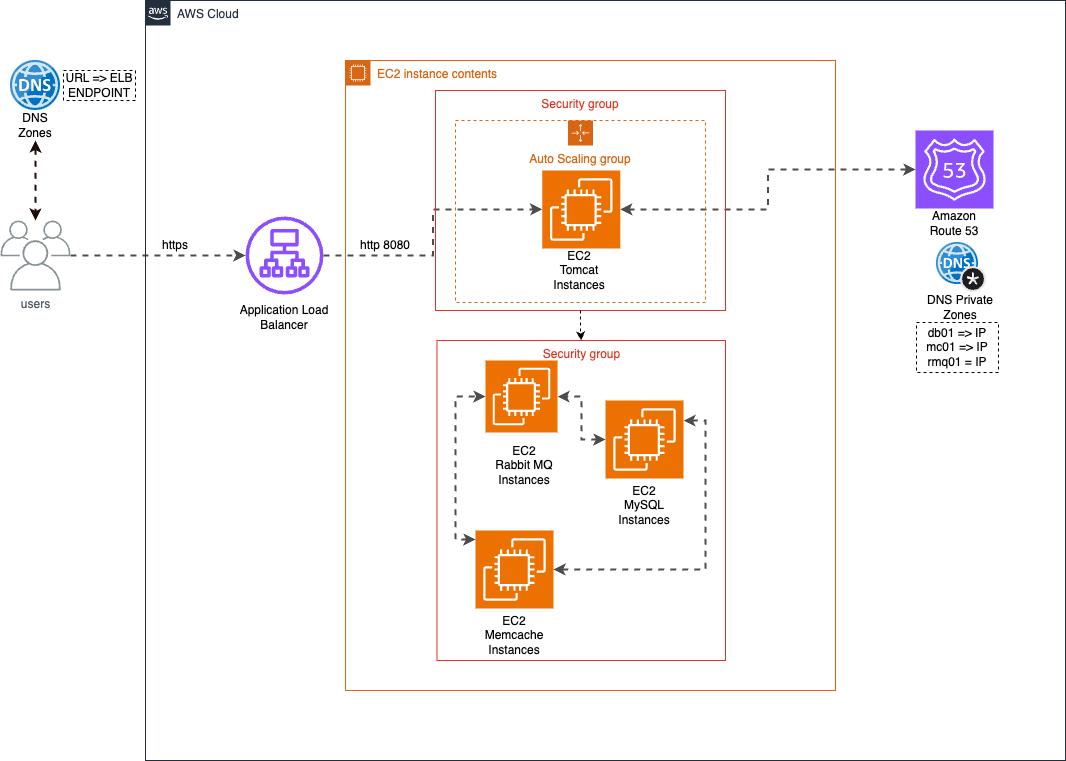

The diagram above was exported from draw.io. Its source (the exported page's mxGraphModel, read from the mxfile embedded in the PNG):
<mxGraphModel dx="1272" dy="681" grid="0" gridSize="10" guides="0" tooltips="1" connect="1" arrows="1" fold="1" page="1" pageScale="1" pageWidth="1100" pageHeight="850" math="0" shadow="0">
  <root>
    <mxCell id="0" />
    <mxCell id="1" parent="0" />
    <mxCell id="8mHunqGLfs_5jFs6V5b6-32" style="edgeStyle=orthogonalEdgeStyle;rounded=0;orthogonalLoop=1;jettySize=auto;html=1;dashed=1;flowAnimation=1;strokeColor=#4D4D4D;strokeWidth=2;" parent="1" source="8mHunqGLfs_5jFs6V5b6-4" target="8mHunqGLfs_5jFs6V5b6-7" edge="1">
      <mxGeometry relative="1" as="geometry" />
    </mxCell>
    <mxCell id="8mHunqGLfs_5jFs6V5b6-4" value="users" style="sketch=0;outlineConnect=0;gradientColor=none;fontColor=#545B64;strokeColor=none;fillColor=#879196;dashed=0;verticalLabelPosition=bottom;verticalAlign=top;align=center;html=1;fontSize=12;fontStyle=0;aspect=fixed;shape=mxgraph.aws4.illustration_users;pointerEvents=1" parent="1" vertex="1">
      <mxGeometry x="35" y="280" width="70" height="70" as="geometry" />
    </mxCell>
    <mxCell id="8mHunqGLfs_5jFs6V5b6-5" value="AWS Cloud" style="points=[[0,0],[0.25,0],[0.5,0],[0.75,0],[1,0],[1,0.25],[1,0.5],[1,0.75],[1,1],[0.75,1],[0.5,1],[0.25,1],[0,1],[0,0.75],[0,0.5],[0,0.25]];outlineConnect=0;gradientColor=none;html=1;whiteSpace=wrap;fontSize=12;fontStyle=0;container=1;pointerEvents=0;collapsible=0;recursiveResize=0;shape=mxgraph.aws4.group;grIcon=mxgraph.aws4.group_aws_cloud_alt;strokeColor=#232F3E;fillColor=none;verticalAlign=top;align=left;spacingLeft=30;fontColor=#232F3E;dashed=0;" parent="1" vertex="1">
      <mxGeometry x="180" y="60" width="920" height="760" as="geometry" />
    </mxCell>
    <mxCell id="8mHunqGLfs_5jFs6V5b6-12" value="EC2 instance contents" style="points=[[0,0],[0.25,0],[0.5,0],[0.75,0],[1,0],[1,0.25],[1,0.5],[1,0.75],[1,1],[0.75,1],[0.5,1],[0.25,1],[0,1],[0,0.75],[0,0.5],[0,0.25]];outlineConnect=0;gradientColor=none;html=1;whiteSpace=wrap;fontSize=12;fontStyle=0;container=0;pointerEvents=0;collapsible=0;recursiveResize=0;shape=mxgraph.aws4.group;grIcon=mxgraph.aws4.group_ec2_instance_contents;strokeColor=#D86613;fillColor=none;verticalAlign=top;align=left;spacingLeft=30;fontColor=#D86613;dashed=0;" parent="8mHunqGLfs_5jFs6V5b6-5" vertex="1">
      <mxGeometry x="200" y="60" width="490" height="630" as="geometry" />
    </mxCell>
    <mxCell id="8mHunqGLfs_5jFs6V5b6-31" style="edgeStyle=orthogonalEdgeStyle;rounded=0;orthogonalLoop=1;jettySize=auto;html=1;dashed=1;flowAnimation=1;strokeColor=#4D4D4D;strokeWidth=2;" parent="8mHunqGLfs_5jFs6V5b6-5" source="8mHunqGLfs_5jFs6V5b6-7" target="8mHunqGLfs_5jFs6V5b6-10" edge="1">
      <mxGeometry relative="1" as="geometry" />
    </mxCell>
    <mxCell id="8mHunqGLfs_5jFs6V5b6-29" style="edgeStyle=orthogonalEdgeStyle;rounded=0;orthogonalLoop=1;jettySize=auto;html=1;entryX=0;entryY=0.5;entryDx=0;entryDy=0;entryPerimeter=0;startArrow=classic;startFill=1;dashed=1;flowAnimation=1;strokeColor=#4D4D4D;strokeWidth=2;" parent="8mHunqGLfs_5jFs6V5b6-5" source="8mHunqGLfs_5jFs6V5b6-10" target="8mHunqGLfs_5jFs6V5b6-14" edge="1">
      <mxGeometry relative="1" as="geometry" />
    </mxCell>
    <mxCell id="8mHunqGLfs_5jFs6V5b6-100" value="" style="group" parent="8mHunqGLfs_5jFs6V5b6-5" connectable="0" vertex="1">
      <mxGeometry x="770" y="130" width="78" height="108" as="geometry" />
    </mxCell>
    <mxCell id="8mHunqGLfs_5jFs6V5b6-14" value="" style="sketch=0;points=[[0,0,0],[0.25,0,0],[0.5,0,0],[0.75,0,0],[1,0,0],[0,1,0],[0.25,1,0],[0.5,1,0],[0.75,1,0],[1,1,0],[0,0.25,0],[0,0.5,0],[0,0.75,0],[1,0.25,0],[1,0.5,0],[1,0.75,0]];outlineConnect=0;fontColor=#232F3E;fillColor=#8C4FFF;strokeColor=#ffffff;dashed=0;verticalLabelPosition=bottom;verticalAlign=top;align=center;html=1;fontSize=12;fontStyle=0;aspect=fixed;shape=mxgraph.aws4.resourceIcon;resIcon=mxgraph.aws4.route_53;" parent="8mHunqGLfs_5jFs6V5b6-100" vertex="1">
      <mxGeometry width="78" height="78" as="geometry" />
    </mxCell>
    <mxCell id="8mHunqGLfs_5jFs6V5b6-99" value="Amazon&lt;br&gt;Route 53" style="text;html=1;strokeColor=none;fillColor=none;align=center;verticalAlign=middle;whiteSpace=wrap;rounded=0;" parent="8mHunqGLfs_5jFs6V5b6-100" vertex="1">
      <mxGeometry x="9" y="78" width="60" height="30" as="geometry" />
    </mxCell>
    <mxCell id="8mHunqGLfs_5jFs6V5b6-102" value="" style="group" parent="8mHunqGLfs_5jFs6V5b6-5" connectable="0" vertex="1">
      <mxGeometry x="777" y="242" width="76" height="80" as="geometry" />
    </mxCell>
    <mxCell id="8mHunqGLfs_5jFs6V5b6-23" value="" style="image;sketch=0;aspect=fixed;html=1;points=[];align=center;fontSize=12;image=img/lib/mscae/DNS_Private_Zones.svg;" parent="8mHunqGLfs_5jFs6V5b6-102" vertex="1">
      <mxGeometry x="14" width="50" height="50" as="geometry" />
    </mxCell>
    <mxCell id="8mHunqGLfs_5jFs6V5b6-101" value="DNS Private Zones" style="text;html=1;strokeColor=none;fillColor=none;align=center;verticalAlign=middle;whiteSpace=wrap;rounded=0;" parent="8mHunqGLfs_5jFs6V5b6-102" vertex="1">
      <mxGeometry y="50" width="76" height="30" as="geometry" />
    </mxCell>
    <mxCell id="8mHunqGLfs_5jFs6V5b6-103" value="https" style="text;html=1;strokeColor=none;fillColor=none;align=center;verticalAlign=middle;whiteSpace=wrap;rounded=0;" parent="8mHunqGLfs_5jFs6V5b6-5" vertex="1">
      <mxGeometry y="230" width="60" height="30" as="geometry" />
    </mxCell>
    <mxCell id="8mHunqGLfs_5jFs6V5b6-110" value="db01 =&amp;gt; IP&lt;br&gt;mc01 =&amp;gt; IP&lt;br&gt;rmq01 = IP" style="text;html=1;strokeColor=default;fillColor=none;align=center;verticalAlign=middle;whiteSpace=wrap;rounded=0;dashed=1;movableLabel=0;absoluteArcSize=0;comic=0;" parent="8mHunqGLfs_5jFs6V5b6-5" vertex="1">
      <mxGeometry x="771" y="322" width="82" height="50" as="geometry" />
    </mxCell>
    <mxCell id="8mHunqGLfs_5jFs6V5b6-115" value="" style="group" parent="8mHunqGLfs_5jFs6V5b6-5" connectable="0" vertex="1">
      <mxGeometry x="89" y="210" width="100" height="112" as="geometry" />
    </mxCell>
    <mxCell id="8mHunqGLfs_5jFs6V5b6-45" value="" style="group" parent="8mHunqGLfs_5jFs6V5b6-115" connectable="0" vertex="1">
      <mxGeometry width="100" height="112" as="geometry" />
    </mxCell>
    <mxCell id="8mHunqGLfs_5jFs6V5b6-43" value="Application Load Balancer" style="text;html=1;strokeColor=none;fillColor=none;align=center;verticalAlign=middle;whiteSpace=wrap;rounded=0;" parent="8mHunqGLfs_5jFs6V5b6-45" vertex="1">
      <mxGeometry y="92" width="100" height="30" as="geometry" />
    </mxCell>
    <mxCell id="8mHunqGLfs_5jFs6V5b6-7" value="" style="sketch=0;outlineConnect=0;fontColor=#232F3E;gradientColor=none;fillColor=#8C4FFF;strokeColor=none;dashed=0;verticalLabelPosition=bottom;verticalAlign=top;align=center;html=1;fontSize=12;fontStyle=0;aspect=fixed;pointerEvents=1;shape=mxgraph.aws4.application_load_balancer;" parent="8mHunqGLfs_5jFs6V5b6-115" vertex="1">
      <mxGeometry x="11" y="6" width="78" height="78" as="geometry" />
    </mxCell>
    <mxCell id="8mHunqGLfs_5jFs6V5b6-21" value="Security group" style="fillColor=none;strokeColor=#DD3522;verticalAlign=top;fontStyle=0;fontColor=#DD3522;whiteSpace=wrap;html=1;" parent="8mHunqGLfs_5jFs6V5b6-5" vertex="1">
      <mxGeometry x="291.5" y="340" width="288.5" height="320" as="geometry" />
    </mxCell>
    <mxCell id="8mHunqGLfs_5jFs6V5b6-18" value="Security group" style="fillColor=none;strokeColor=#DD3522;verticalAlign=top;fontStyle=0;fontColor=#DD3522;whiteSpace=wrap;html=1;" parent="8mHunqGLfs_5jFs6V5b6-5" vertex="1">
      <mxGeometry x="290" y="90" width="290" height="220" as="geometry" />
    </mxCell>
    <mxCell id="8mHunqGLfs_5jFs6V5b6-36" style="edgeStyle=orthogonalEdgeStyle;rounded=0;orthogonalLoop=1;jettySize=auto;html=1;dashed=1;startArrow=classic;startFill=1;flowAnimation=1;strokeColor=#4D4D4D;strokeWidth=2;" parent="8mHunqGLfs_5jFs6V5b6-5" source="8mHunqGLfs_5jFs6V5b6-17" target="8mHunqGLfs_5jFs6V5b6-11" edge="1">
      <mxGeometry relative="1" as="geometry" />
    </mxCell>
    <mxCell id="8mHunqGLfs_5jFs6V5b6-56" value="" style="group" parent="8mHunqGLfs_5jFs6V5b6-5" connectable="0" vertex="1">
      <mxGeometry x="460" y="400" width="78" height="120" as="geometry" />
    </mxCell>
    <mxCell id="8mHunqGLfs_5jFs6V5b6-17" value="" style="sketch=0;points=[[0,0,0],[0.25,0,0],[0.5,0,0],[0.75,0,0],[1,0,0],[0,1,0],[0.25,1,0],[0.5,1,0],[0.75,1,0],[1,1,0],[0,0.25,0],[0,0.5,0],[0,0.75,0],[1,0.25,0],[1,0.5,0],[1,0.75,0]];outlineConnect=0;fontColor=#232F3E;fillColor=#ED7100;strokeColor=#ffffff;dashed=0;verticalLabelPosition=bottom;verticalAlign=top;align=center;html=1;fontSize=12;fontStyle=0;aspect=fixed;shape=mxgraph.aws4.resourceIcon;resIcon=mxgraph.aws4.ec2;" parent="8mHunqGLfs_5jFs6V5b6-56" vertex="1">
      <mxGeometry width="78" height="78" as="geometry" />
    </mxCell>
    <mxCell id="8mHunqGLfs_5jFs6V5b6-49" value="EC2&lt;br&gt;MySQL&lt;br&gt;Instances" style="text;html=1;strokeColor=none;fillColor=none;align=center;verticalAlign=middle;whiteSpace=wrap;rounded=0;" parent="8mHunqGLfs_5jFs6V5b6-56" vertex="1">
      <mxGeometry x="9" y="90" width="60" height="30" as="geometry" />
    </mxCell>
    <mxCell id="8mHunqGLfs_5jFs6V5b6-57" value="" style="group" parent="8mHunqGLfs_5jFs6V5b6-5" connectable="0" vertex="1">
      <mxGeometry x="340" y="360" width="78" height="120" as="geometry" />
    </mxCell>
    <mxCell id="8mHunqGLfs_5jFs6V5b6-11" value="" style="sketch=0;points=[[0,0,0],[0.25,0,0],[0.5,0,0],[0.75,0,0],[1,0,0],[0,1,0],[0.25,1,0],[0.5,1,0],[0.75,1,0],[1,1,0],[0,0.25,0],[0,0.5,0],[0,0.75,0],[1,0.25,0],[1,0.5,0],[1,0.75,0]];outlineConnect=0;fontColor=#232F3E;fillColor=#ED7100;strokeColor=#ffffff;dashed=0;verticalLabelPosition=bottom;verticalAlign=top;align=center;html=1;fontSize=12;fontStyle=0;aspect=fixed;shape=mxgraph.aws4.resourceIcon;resIcon=mxgraph.aws4.ec2;" parent="8mHunqGLfs_5jFs6V5b6-57" vertex="1">
      <mxGeometry width="72" height="72" as="geometry" />
    </mxCell>
    <mxCell id="8mHunqGLfs_5jFs6V5b6-52" value="EC2&lt;br&gt;Rabbit MQ&lt;br&gt;Instances" style="text;html=1;strokeColor=none;fillColor=none;align=center;verticalAlign=middle;whiteSpace=wrap;rounded=0;" parent="8mHunqGLfs_5jFs6V5b6-57" vertex="1">
      <mxGeometry x="9" y="89.49152542372882" width="60" height="30.508474576271183" as="geometry" />
    </mxCell>
    <mxCell id="8mHunqGLfs_5jFs6V5b6-60" value="" style="group" parent="8mHunqGLfs_5jFs6V5b6-5" connectable="0" vertex="1">
      <mxGeometry x="330" y="530" width="78" height="120" as="geometry" />
    </mxCell>
    <mxCell id="8mHunqGLfs_5jFs6V5b6-16" value="" style="sketch=0;points=[[0,0,0],[0.25,0,0],[0.5,0,0],[0.75,0,0],[1,0,0],[0,1,0],[0.25,1,0],[0.5,1,0],[0.75,1,0],[1,1,0],[0,0.25,0],[0,0.5,0],[0,0.75,0],[1,0.25,0],[1,0.5,0],[1,0.75,0]];outlineConnect=0;fontColor=#232F3E;fillColor=#ED7100;strokeColor=#ffffff;dashed=0;verticalLabelPosition=bottom;verticalAlign=top;align=center;html=1;fontSize=12;fontStyle=0;aspect=fixed;shape=mxgraph.aws4.resourceIcon;resIcon=mxgraph.aws4.ec2;" parent="8mHunqGLfs_5jFs6V5b6-60" vertex="1">
      <mxGeometry width="78" height="78" as="geometry" />
    </mxCell>
    <mxCell id="8mHunqGLfs_5jFs6V5b6-51" value="EC2&lt;br&gt;Memcache Instances" style="text;html=1;strokeColor=none;fillColor=none;align=center;verticalAlign=middle;whiteSpace=wrap;rounded=0;" parent="8mHunqGLfs_5jFs6V5b6-60" vertex="1">
      <mxGeometry x="9" y="90" width="60" height="30" as="geometry" />
    </mxCell>
    <mxCell id="8mHunqGLfs_5jFs6V5b6-62" style="edgeStyle=orthogonalEdgeStyle;rounded=0;orthogonalLoop=1;jettySize=auto;html=1;entryX=0;entryY=0.5;entryDx=0;entryDy=0;entryPerimeter=0;dashed=1;startArrow=classic;startFill=1;flowAnimation=1;strokeColor=#4D4D4D;strokeWidth=2;" parent="8mHunqGLfs_5jFs6V5b6-5" source="8mHunqGLfs_5jFs6V5b6-16" target="8mHunqGLfs_5jFs6V5b6-11" edge="1">
      <mxGeometry relative="1" as="geometry">
        <Array as="points">
          <mxPoint x="310" y="539" />
          <mxPoint x="310" y="396" />
        </Array>
      </mxGeometry>
    </mxCell>
    <mxCell id="8mHunqGLfs_5jFs6V5b6-63" style="edgeStyle=orthogonalEdgeStyle;rounded=0;orthogonalLoop=1;jettySize=auto;html=1;entryX=1;entryY=0.5;entryDx=0;entryDy=0;entryPerimeter=0;dashed=1;startArrow=classic;startFill=1;flowAnimation=1;strokeColor=#4D4D4D;strokeWidth=2;" parent="8mHunqGLfs_5jFs6V5b6-5" source="8mHunqGLfs_5jFs6V5b6-17" target="8mHunqGLfs_5jFs6V5b6-16" edge="1">
      <mxGeometry relative="1" as="geometry">
        <Array as="points">
          <mxPoint x="560" y="420" />
          <mxPoint x="560" y="569" />
        </Array>
      </mxGeometry>
    </mxCell>
    <mxCell id="8mHunqGLfs_5jFs6V5b6-65" value="Auto Scaling group" style="points=[[0,0],[0.25,0],[0.5,0],[0.75,0],[1,0],[1,0.25],[1,0.5],[1,0.75],[1,1],[0.75,1],[0.5,1],[0.25,1],[0,1],[0,0.75],[0,0.5],[0,0.25]];outlineConnect=0;gradientColor=none;html=1;whiteSpace=wrap;fontSize=12;fontStyle=0;container=1;pointerEvents=0;collapsible=0;recursiveResize=0;shape=mxgraph.aws4.groupCenter;grIcon=mxgraph.aws4.group_auto_scaling_group;grStroke=1;strokeColor=#D86613;fillColor=none;verticalAlign=top;align=center;fontColor=#D86613;dashed=1;spacingTop=25;" parent="8mHunqGLfs_5jFs6V5b6-5" vertex="1">
      <mxGeometry x="310" y="120" width="250" height="182" as="geometry" />
    </mxCell>
    <mxCell id="8mHunqGLfs_5jFs6V5b6-35" style="edgeStyle=orthogonalEdgeStyle;rounded=0;orthogonalLoop=1;jettySize=auto;html=1;dashed=1;" parent="8mHunqGLfs_5jFs6V5b6-5" source="8mHunqGLfs_5jFs6V5b6-18" target="8mHunqGLfs_5jFs6V5b6-21" edge="1">
      <mxGeometry relative="1" as="geometry">
        <mxPoint x="439.07692307692287" y="438" as="targetPoint" />
      </mxGeometry>
    </mxCell>
    <mxCell id="8mHunqGLfs_5jFs6V5b6-70" value="" style="group" parent="8mHunqGLfs_5jFs6V5b6-5" connectable="0" vertex="1">
      <mxGeometry x="396.75" y="170" width="78" height="115" as="geometry" />
    </mxCell>
    <mxCell id="8mHunqGLfs_5jFs6V5b6-10" value="" style="sketch=0;points=[[0,0,0],[0.25,0,0],[0.5,0,0],[0.75,0,0],[1,0,0],[0,1,0],[0.25,1,0],[0.5,1,0],[0.75,1,0],[1,1,0],[0,0.25,0],[0,0.5,0],[0,0.75,0],[1,0.25,0],[1,0.5,0],[1,0.75,0]];outlineConnect=0;fontColor=#232F3E;fillColor=#ED7100;strokeColor=#ffffff;dashed=0;verticalLabelPosition=bottom;verticalAlign=top;align=center;html=1;fontSize=12;fontStyle=0;aspect=fixed;shape=mxgraph.aws4.resourceIcon;resIcon=mxgraph.aws4.ec2;" parent="8mHunqGLfs_5jFs6V5b6-70" vertex="1">
      <mxGeometry width="78" height="78" as="geometry" />
    </mxCell>
    <mxCell id="8mHunqGLfs_5jFs6V5b6-47" value="EC2&lt;br&gt;Tomcat Instances" style="text;html=1;strokeColor=none;fillColor=none;align=center;verticalAlign=middle;whiteSpace=wrap;rounded=0;" parent="8mHunqGLfs_5jFs6V5b6-70" vertex="1">
      <mxGeometry x="6.75" y="85" width="60" height="30" as="geometry" />
    </mxCell>
    <mxCell id="8mHunqGLfs_5jFs6V5b6-104" value="http 8080" style="text;html=1;strokeColor=none;fillColor=none;align=center;verticalAlign=middle;whiteSpace=wrap;rounded=0;" parent="8mHunqGLfs_5jFs6V5b6-5" vertex="1">
      <mxGeometry x="210" y="230" width="60" height="30" as="geometry" />
    </mxCell>
    <mxCell id="8mHunqGLfs_5jFs6V5b6-24" value="" style="image;sketch=0;aspect=fixed;html=1;points=[];align=center;fontSize=12;image=img/lib/mscae/DNS.svg;" parent="1" vertex="1">
      <mxGeometry x="45" y="120" width="50" height="50" as="geometry" />
    </mxCell>
    <mxCell id="8mHunqGLfs_5jFs6V5b6-106" style="edgeStyle=orthogonalEdgeStyle;rounded=0;orthogonalLoop=1;jettySize=auto;html=1;dashed=1;startArrow=classic;startFill=1;flowAnimation=1;strokeColor=#1C0D0C;strokeWidth=2;fillColor=#303030;" parent="1" source="8mHunqGLfs_5jFs6V5b6-105" target="8mHunqGLfs_5jFs6V5b6-4" edge="1">
      <mxGeometry relative="1" as="geometry" />
    </mxCell>
    <mxCell id="8mHunqGLfs_5jFs6V5b6-105" value="DNS Zones" style="text;html=1;strokeColor=none;fillColor=none;align=center;verticalAlign=middle;whiteSpace=wrap;rounded=0;" parent="1" vertex="1">
      <mxGeometry x="40" y="170" width="60" height="30" as="geometry" />
    </mxCell>
    <mxCell id="8mHunqGLfs_5jFs6V5b6-111" value="URL =&amp;gt; ELB&lt;br&gt;ENDPOINT" style="text;html=1;strokeColor=default;fillColor=none;align=center;verticalAlign=middle;whiteSpace=wrap;rounded=0;dashed=1;" parent="1" vertex="1">
      <mxGeometry x="98" y="130" width="72" height="30" as="geometry" />
    </mxCell>
  </root>
</mxGraphModel>